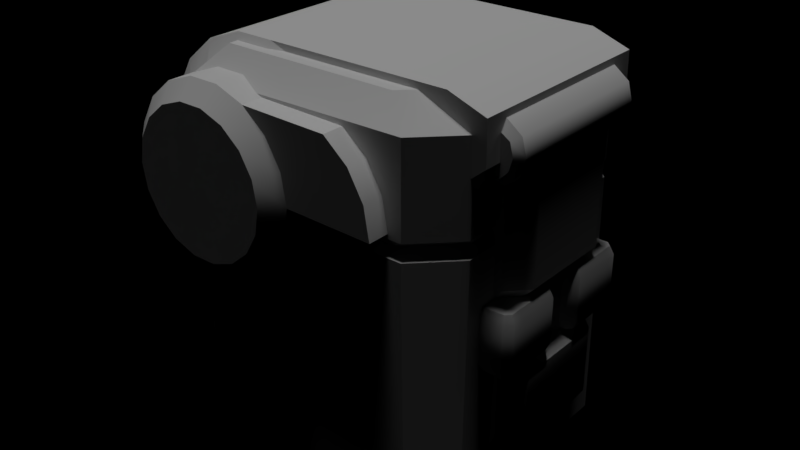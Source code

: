 # Source: crate02.blend  (saved by Blender 2.79.0; exported with 4.5.12 LTS)
import bpy
from mathutils import Matrix  # noqa: F401  (used for matrix-valued properties, if any)

bpy.ops.wm.read_factory_settings(use_empty=True)
scene = bpy.context.scene
scene.name = 'models/player/crate02.md3'

# ---- collections
col_collection_1 = bpy.data.collections.new('Collection 1'); scene.collection.children.link(col_collection_1)

# ---- materials (node trees are filled in below, after node groups)
mat_crate02 = bpy.data.materials.new('crate02')
mat_crate02.alpha_threshold = 0.0
mat_crate02.use_transparent_shadow = False
mat_crate02.roughness = 0.5

# ---- material node trees

# ---- lights
light_sun = bpy.data.lights.new('Sun', 'SUN')
light_sun.transmission_factor = 0.0
light_sun.angle = 0.1993
light_sun.energy = 1.0
light_sun.shadow_buffer_clip_start = 0.5
light_sun.shadow_soft_size = 0.1
light_sun.shadow_cascade_max_distance = 1000.0

# ---- meshes
me_crate02 = bpy.data.meshes.new('crate02')
me_crate02.from_pydata([(-47.98, -41.89, 72.31), (-46.58, -41.89, 80.3), (-42.53, -41.89, 87.33), (-36.31, -41.89, 92.53), (-28.69, -41.89, 95.31), (-20.58, -41.89, 95.31), (-12.95, -41.89, 92.53), (-6.75, -41.89, 87.33), (-2.688, -41.89, 80.3), (-1.281, -41.89, 72.31), (-2.688, -41.89, 64.33), (-6.75, -41.89, 57.3), (-12.95, -41.89, 52.09), (-20.58, -41.89, 49.31), (-28.69, -41.89, 49.31), (-36.31, -41.89, 52.09), (-42.53, -41.89, 57.3), (-46.58, -41.89, 64.33), (-42.36, -46.08, 78.77), (-43.5, -46.08, 72.31), (-42.36, -46.08, 65.86), (-39.09, -46.08, 60.19), (-34.06, -46.08, 55.97), (-27.91, -46.08, 53.73), (-21.36, -46.08, 53.73), (-15.2, -46.08, 55.97), (-10.19, -46.08, 60.19), (-6.906, -46.08, 65.86), (-5.766, -46.08, 72.31), (-6.906, -46.08, 78.77), (-10.19, -46.08, 84.44), (-15.2, -46.08, 88.64), (-21.36, -46.08, 90.89), (-27.91, -46.08, 90.89), (-34.06, -46.08, 88.64), (-39.09, -46.08, 84.44), (-47.98, -31.06, 72.31), (-46.58, -31.06, 80.3), (-42.53, -31.06, 87.33), (-36.31, -31.06, 92.53), (-28.69, -31.06, 95.31), (-20.58, -31.06, 95.31), (-12.95, -31.06, 92.53), (-1.281, -31.06, 72.31), (-2.688, -31.06, 64.33), (-6.75, -31.06, 57.3), (-12.95, -31.06, 52.09), (-20.58, -31.06, 49.31), (-28.69, -31.06, 49.31), (-34.34, -31.06, 51.38), (-42.53, -31.06, 57.3), (-46.58, -31.06, 64.33), (-54.06, -26.66, 72.31), (-52.28, -26.66, 82.38), (-47.17, -26.66, 91.22), (-39.34, -26.66, 97.8), (-29.75, -26.66, 101.3), (-19.53, -26.66, 101.3), (-9.922, -26.66, 97.8), (-33.5, -26.66, 46.83), (-47.17, -26.66, 53.39), (-52.28, -26.66, 62.25), (-33.28, -26.66, 10.08), (-46.95, -26.66, 16.64), (9.875, -41.89, 92.03), (16.09, -41.89, 86.81), (20.14, -41.89, 79.8), (21.55, -41.89, 71.8), (21.55, -35.47, 71.8), (20.14, -35.47, 79.8), (16.09, -35.47, 86.81), (9.875, -35.47, 92.03), (28.42, -26.66, 101.3), (38.03, -26.66, 97.83), (34.19, -26.66, 83.91), (38.23, -26.66, 87.31), (34.2, -26.66, 93.05), (21.11, -26.66, 99.23), (34.89, -27.31, 0.0), (-34.89, -36.31, 0.0), (34.89, -26.41, 66.19), (-34.89, -36.31, 66.19), (25.89, -36.31, 0.0), (24.98, -36.31, 66.19), (34.89, -26.41, 70.58), (-32.69, -34.09, 68.03), (34.89, -26.41, 93.55), (-34.89, -36.31, 92.89), (-28.8, -30.22, 99.66), (21.66, -34.09, 68.03), (-34.89, -36.31, 70.58), (24.98, -36.31, 70.58), (24.98, -36.31, 93.55), (17.77, -30.22, 99.66), (32.69, -23.08, 68.03), (-34.89, -26.19, 0.0), (-34.89, -26.19, 66.19), (-32.69, -26.19, 68.03), (-28.8, -26.19, 99.66), (-34.89, -26.19, 92.89), (-34.89, -26.19, 70.58), (-34.89, -26.19, 12.25), (34.89, -15.44, 0.0), (34.89, -15.44, 66.19), (28.8, -19.19, 99.66), (34.89, -19.09, 93.55), (32.69, -15.44, 68.03), (34.89, -15.44, 70.58), (34.89, -15.44, 13.64), (41.84, -12.69, 16.16), (34.3, -17.67, 11.88), (41.84, -12.69, 93.02), (32.56, -17.67, 81.12), (36.86, -17.67, 17.84), (34.3, -12.69, 3.703), (36.86, -17.67, 82.42), (36.86, -17.67, 34.12), (34.3, -17.67, 34.09), (41.84, -12.69, 34.12), (36.86, -17.67, 55.73), (32.56, -17.67, 55.72), (41.84, -12.69, 55.75), (34.28, -16.42, 37.09), (34.92, -16.05, 37.11), (38.95, -12.02, 37.12), (38.95, -12.02, 52.75), (34.94, -16.05, 52.75), (34.28, -16.42, 52.72), (40.67, -3.656, 50.78), (35.12, -3.656, 50.78), (42.5, -5.484, 39.03), (35.12, -3.656, 39.03), (42.5, -20.27, 50.78), (33.3, -22.09, 50.78), (42.5, -20.27, 39.03), (33.3, -22.09, 39.03), (42.5, -5.484, 50.78), (40.67, -3.656, 39.03), (40.67, -22.09, 50.78), (40.67, -22.09, 39.03), (40.27, -4.656, 52.88), (35.53, -4.656, 52.88), (34.3, -21.09, 52.88), (40.27, -21.09, 52.88), (41.5, -19.84, 52.88), (41.5, -5.891, 52.88), (35.53, -4.656, 36.94), (40.27, -4.656, 36.94), (41.5, -5.891, 36.94), (41.5, -19.84, 36.94), (40.27, -21.09, 36.94), (34.3, -21.09, 36.94), (37.77, -20.33, 96.34), (41.95, -20.33, 93.16), (43.06, -20.33, 89.0), (41.95, -20.33, 84.84), (38.91, -20.33, 81.8), (33.75, -20.33, 80.72), (33.75, -22.02, 82.67), (37.94, -22.02, 83.48), (40.27, -22.02, 85.83), (41.11, -22.02, 89.0), (40.27, -22.02, 92.19), (37.03, -22.02, 94.3), (-47.17, 0.0, 91.22), (-39.34, 0.0, 97.8), (-19.53, 0.0, 101.3), (28.42, 0.0, 101.3), (41.89, 0.0, 93.09), (-52.28, 0.0, 82.38), (-29.75, 0.0, 101.3), (38.03, 0.0, 97.83), (38.23, 0.0, 87.31), (33.89, 0.0, 83.78), (37.77, 0.0, 96.34), (43.06, 0.0, 89.0), (41.95, 0.0, 84.84), (33.75, 0.0, 80.72), (-54.06, 0.0, 72.31), (-54.06, 26.66, 72.31), (-52.28, 26.66, 82.38), (-47.17, 26.66, 91.22), (-39.34, 26.66, 97.8), (-29.75, 26.66, 101.3), (-19.53, 26.66, 101.3), (28.42, 26.66, 101.3), (38.03, 26.66, 97.83), (38.23, 26.66, 87.31), (-36.2, 0.0, 10.08), (-33.28, 26.66, 10.08), (-46.95, 26.66, 16.64), (-46.95, 0.0, 16.64), (-47.17, 0.0, 53.39), (-47.17, 26.66, 53.39), (-52.28, 26.66, 62.25), (-52.28, 0.0, 62.25), (-27.91, 46.08, 53.73), (-43.5, 46.08, 72.31), (-39.09, 46.08, 60.19), (-34.06, 46.08, 55.97), (-15.2, 46.08, 55.97), (-6.906, 46.08, 65.86), (-21.36, 46.08, 53.73), (-6.906, 46.08, 78.77), (-15.2, 46.08, 88.64), (-5.766, 46.08, 72.31), (-27.91, 46.08, 90.89), (-39.09, 46.08, 84.44), (-21.36, 46.08, 90.89), (-42.36, 46.08, 78.77), (-46.58, 41.89, 80.3), (-47.98, 41.89, 72.31), (-42.36, 46.08, 65.86), (-46.58, 41.89, 64.33), (-42.53, 41.89, 57.3), (-36.31, 41.89, 52.09), (-28.69, 41.89, 49.31), (-20.58, 41.89, 49.31), (-12.95, 41.89, 52.09), (-10.19, 46.08, 60.19), (-6.75, 41.89, 57.3), (-2.688, 41.89, 64.33), (-1.281, 41.89, 72.31), (-2.688, 41.89, 80.3), (-10.19, 46.08, 84.44), (-6.75, 41.89, 87.33), (-12.95, 41.89, 92.53), (-20.58, 41.89, 95.31), (-28.69, 41.89, 95.31), (-34.06, 46.08, 88.64), (-36.31, 41.89, 92.53), (-42.53, 41.89, 87.33), (-46.58, 31.06, 80.3), (-47.98, 31.06, 72.31), (-42.53, 31.06, 87.33), (-36.31, 31.06, 92.53), (-28.69, 31.06, 95.31), (-20.58, 31.06, 95.31), (-12.95, 31.06, 92.53), (16.09, 35.47, 86.81), (9.875, 35.47, 92.03), (9.875, 41.89, 92.03), (16.09, 41.89, 86.81), (20.14, 35.47, 79.8), (20.14, 41.89, 79.8), (21.55, 35.47, 71.8), (21.55, 41.89, 71.8), (-2.688, 31.06, 64.33), (-1.281, 31.06, 72.31), (-6.75, 31.06, 57.3), (-12.95, 31.06, 52.09), (-20.58, 31.06, 49.31), (-28.69, 31.06, 49.31), (-34.34, 31.06, 51.38), (-42.53, 31.06, 57.3), (-46.58, 31.06, 64.33), (-9.922, 26.66, 97.8), (-33.5, 26.66, 46.83), (34.19, 26.66, 83.91), (34.2, 26.66, 93.05), (21.11, 26.66, 99.23), (24.98, 36.31, 66.19), (-34.89, 36.31, 66.19), (-34.89, 36.31, 0.0), (25.89, 36.31, 0.0), (34.89, 26.41, 66.19), (34.89, 27.31, 0.0), (34.89, 15.44, 13.64), (34.89, 15.44, 66.19), (21.66, 34.09, 68.03), (-32.69, 34.09, 68.03), (32.69, 15.44, 68.03), (32.69, 23.08, 68.03), (17.77, 30.22, 99.66), (28.8, 19.19, 99.66), (-28.8, 26.19, 99.66), (-28.8, 30.22, 99.66), (24.98, 36.31, 93.55), (-34.89, 36.31, 92.89), (-34.89, 36.31, 70.58), (24.98, 36.31, 70.58), (34.89, 26.41, 93.55), (34.89, 26.41, 70.58), (34.89, 15.44, 70.58), (34.89, 19.09, 93.55), (-34.89, 26.19, 70.58), (-32.69, 26.19, 68.03), (-34.89, 26.19, 66.19), (-34.89, 26.19, 12.25), (-34.89, 26.19, 92.89), (34.89, 0.0, 13.72), (34.89, 15.44, 0.0), (34.89, 0.0, 0.0), (34.3, 17.67, 34.09), (34.3, 17.67, 11.88), (36.86, 17.67, 17.84), (36.86, 17.67, 34.12), (41.84, 0.0, 16.16), (41.84, 12.69, 16.16), (34.3, 12.69, 3.703), (34.3, 0.0, 3.703), (41.84, 12.69, 93.02), (41.84, 12.69, 55.75), (41.84, 0.0, 55.75), (41.84, 12.69, 34.12), (32.56, 17.67, 55.72), (36.86, 17.67, 55.73), (36.86, 17.67, 82.42), (32.56, 17.67, 81.12), (41.84, 0.0, 34.12), (34.28, 16.42, 52.72), (34.28, 16.42, 37.09), (34.92, 16.05, 37.11), (34.94, 16.05, 52.75), (38.95, 0.0, 52.75), (38.95, 12.02, 52.75), (38.95, 12.02, 37.12), (38.95, 0.0, 37.12), (35.12, 3.656, 39.03), (35.12, 3.656, 50.78), (40.67, 3.656, 50.78), (40.67, 3.656, 39.03), (33.3, 22.09, 39.03), (40.67, 22.09, 39.03), (40.67, 22.09, 50.78), (33.3, 22.09, 50.78), (34.3, 21.09, 52.88), (41.5, 19.84, 52.88), (40.27, 4.656, 52.88), (35.53, 4.656, 52.88), (41.5, 5.891, 36.94), (40.27, 21.09, 36.94), (35.53, 4.656, 36.94), (40.27, 4.656, 36.94), (42.5, 20.27, 50.78), (42.5, 20.27, 39.03), (42.5, 5.484, 39.03), (42.5, 5.484, 50.78), (40.27, 21.09, 52.88), (41.5, 5.891, 52.88), (41.5, 19.84, 36.94), (34.3, 21.09, 36.94), (37.77, 20.33, 96.34), (41.95, 20.33, 93.16), (43.06, 20.33, 89.0), (41.95, 20.33, 84.84), (38.91, 20.33, 81.8), (38.91, 0.0, 81.8), (33.75, 20.33, 80.72), (37.94, 22.02, 83.48), (33.75, 22.02, 82.67), (40.27, 22.02, 85.83), (41.11, 22.02, 89.0), (40.27, 22.02, 92.19), (37.03, 22.02, 94.3), (-34.89, 26.19, 0.0), (-34.89, 0.0, 0.0), (-34.89, 0.0, 11.81), (38.03, 0.0, 97.83), (38.03, -26.66, 97.83), (-43.5, -46.08, 72.31), (-42.36, -46.08, 78.77), (-39.09, -46.08, 60.19), (-34.06, -46.08, 55.97), (-27.91, -46.08, 53.73), (-21.36, -46.08, 53.73), (-15.2, -46.08, 55.97), (-6.906, -46.08, 65.86), (-5.766, -46.08, 72.31), (-6.906, -46.08, 78.77), (-15.2, -46.08, 88.64), (-21.36, -46.08, 90.89), (-27.91, -46.08, 90.89), (-39.09, -46.08, 84.44), (-47.98, -41.89, 72.31), (-46.58, -41.89, 80.3), (-42.53, -41.89, 87.33), (-36.31, -41.89, 92.53), (-28.69, -41.89, 95.31), (-20.58, -41.89, 95.31), (-12.95, -41.89, 92.53), (-1.281, -41.89, 72.31), (-2.688, -41.89, 64.33), (-6.75, -41.89, 57.3), (-12.95, -41.89, 52.09), (-20.58, -41.89, 49.31), (-28.69, -41.89, 49.31), (-36.31, -41.89, 52.09), (-42.53, -41.89, 57.3), (-46.58, -41.89, 64.33), (-47.98, -31.06, 72.31), (-46.58, -31.06, 80.3), (-52.28, -26.66, 82.38), (-54.06, -26.66, 72.31), (-46.58, -31.06, 80.3), (-42.53, -31.06, 87.33), (-47.17, -26.66, 91.22), (-42.53, -31.06, 87.33), (-36.31, -31.06, 92.53), (-39.34, -26.66, 97.8), (-36.31, -31.06, 92.53), (-28.69, -31.06, 95.31), (-29.75, -26.66, 101.3), (-28.69, -31.06, 95.31), (-20.58, -31.06, 95.31), (-19.53, -26.66, 101.3), (-20.58, -31.06, 95.31), (-12.95, -31.06, 92.53), (-19.53, -26.66, 101.3), (-34.34, -31.06, 51.38), (-42.53, -31.06, 57.3), (-47.17, -26.66, 53.39), (-46.58, -31.06, 64.33), (-52.28, -26.66, 62.25), (-46.58, -31.06, 64.33), (-47.98, -31.06, 72.31), (-33.5, -26.66, 46.83), (-47.17, -26.66, 53.39), (-46.95, -26.66, 16.64), (-33.28, -26.66, 10.08), (-47.17, 0.0, 53.39), (-46.95, 0.0, 16.64), (-46.95, -26.66, 16.64), (-47.17, -26.66, 53.39), (-12.95, -41.89, 92.53), (-6.75, -41.89, 87.33), (16.09, -41.89, 86.81), (9.875, -41.89, 92.03), (-2.688, -41.89, 80.3), (20.14, -41.89, 79.8), (-1.281, -41.89, 72.31), (21.55, -41.89, 71.8), (-1.281, -41.89, 72.31), (-1.281, -31.06, 72.31), (21.55, -35.47, 71.8), (21.55, -41.89, 71.8), (-12.95, -31.06, 92.53), (-12.95, -41.89, 92.53), (9.875, -41.89, 92.03), (9.875, -35.47, 92.03), (38.23, 0.0, 87.31), (38.23, -26.66, 87.31), (38.03, -26.66, 97.83), (38.23, -26.66, 87.31), (28.42, -26.66, 101.3), (-19.53, -26.66, 101.3), (-34.89, -36.31, 66.19), (24.98, -36.31, 66.19), (34.89, -26.41, 66.19), (34.89, -15.44, 66.19), (25.89, -36.31, 0.0), (34.89, -27.31, 0.0), (34.89, -26.41, 66.19), (24.98, -36.31, 66.19), (-28.8, -30.22, 99.66), (-34.89, -36.31, 92.89), (24.98, -36.31, 93.55), (17.77, -30.22, 99.66), (21.66, -34.09, 68.03), (24.98, -36.31, 70.58), (-34.89, -36.31, 70.58), (-32.69, -34.09, 68.03), (-32.69, -34.09, 68.03), (-34.89, -36.31, 70.58), (24.98, -36.31, 70.58), (34.89, -26.41, 70.58), (34.89, -26.41, 93.55), (24.98, -36.31, 93.55), (28.8, -19.19, 99.66), (34.89, -26.41, 93.55), (21.66, -34.09, 68.03), (32.69, -23.08, 68.03), (34.89, -26.41, 70.58), (24.98, -36.31, 70.58), (-34.89, -36.31, 0.0), (-34.89, -36.31, 66.19), (-34.89, -26.19, 66.19), (-34.89, -36.31, 66.19), (-32.69, -34.09, 68.03), (-32.69, -26.19, 68.03), (-34.89, -36.31, 92.89), (-28.8, -30.22, 99.66), (-28.8, -26.19, 99.66), (34.89, -15.44, 70.58), (34.89, -26.41, 70.58), (32.69, -23.08, 68.03), (32.69, -15.44, 68.03), (36.86, -17.67, 17.84), (41.84, -12.69, 16.16), (36.86, -17.67, 34.12), (34.3, -17.67, 11.88), (34.3, -12.69, 3.703), (41.84, -12.69, 34.12), (41.84, -12.69, 55.75), (41.84, -12.69, 93.02), (36.86, -17.67, 82.42), (36.86, -17.67, 55.73), (38.95, -12.02, 37.12), (38.95, -12.02, 52.75), (34.3, -17.67, 34.09), (34.92, -16.05, 37.11), (34.28, -16.42, 37.09), (36.86, -17.67, 34.12), (41.84, -12.69, 34.12), (38.95, -12.02, 37.12), (34.92, -16.05, 37.11), (41.84, 0.0, 34.12), (38.95, 0.0, 37.12), (38.95, -12.02, 37.12), (41.84, -12.69, 34.12), (41.84, -12.69, 55.75), (36.86, -17.67, 55.73), (34.94, -16.05, 52.75), (38.95, -12.02, 52.75), (32.56, -17.67, 55.72), (34.28, -16.42, 52.72), (34.94, -16.05, 52.75), (40.67, -3.656, 50.78), (42.5, -5.484, 50.78), (42.5, -5.484, 39.03), (40.67, -3.656, 39.03), (40.67, -22.09, 39.03), (42.5, -20.27, 39.03), (42.5, -20.27, 50.78), (40.67, -22.09, 50.78), (35.53, -4.656, 52.88), (40.27, -4.656, 52.88), (34.3, -21.09, 52.88), (41.5, -19.84, 52.88), (40.27, -21.09, 52.88), (41.5, -19.84, 52.88), (40.27, -4.656, 52.88), (41.5, -5.891, 52.88), (40.27, -4.656, 36.94), (35.53, -4.656, 36.94), (41.5, -5.891, 36.94), (40.27, -4.656, 36.94), (41.5, -5.891, 36.94), (40.27, -21.09, 36.94), (41.5, -19.84, 36.94), (40.27, -21.09, 36.94), (41.89, 0.0, 93.09), (38.91, 0.0, 81.8), (38.91, -20.33, 81.8), (33.75, -20.33, 80.72), (38.91, -20.33, 81.8), (41.95, -20.33, 84.84), (43.06, -20.33, 89.0), (41.95, -20.33, 93.16), (37.77, -20.33, 96.34), (37.94, -22.02, 83.48), (40.27, -22.02, 92.19), (37.03, -22.02, 94.3), (33.75, -22.02, 82.67), (40.27, -22.02, 85.83), (41.11, -22.02, 89.0), (-19.53, -26.66, 101.3), (-19.53, 0.0, 101.3), (34.89, -15.44, 0.0), (34.89, -27.31, 0.0), (25.89, -36.31, 0.0), (34.89, 0.0, 0.0), (-34.89, -26.19, 0.0), (-34.89, 0.0, 0.0), (41.84, 0.0, 55.75), (41.84, -12.69, 55.75), (38.95, -12.02, 52.75), (38.95, 0.0, 52.75), (-10.19, -46.08, 60.19), (-10.19, -46.08, 84.44), (-34.06, -46.08, 88.64), (-42.36, -46.08, 65.86), (-9.922, -26.66, 97.8), (34.19, -26.66, 83.91), (34.89, -19.09, 93.55), (40.27, -21.09, 52.88), (41.5, -5.891, 52.88), (41.5, -19.84, 36.94), (34.3, -21.09, 36.94), (-34.89, -36.31, 0.0), (38.03, 26.66, 97.83), (-42.36, 46.08, 78.77), (-43.5, 46.08, 72.31), (-39.09, 46.08, 60.19), (-34.06, 46.08, 55.97), (-27.91, 46.08, 53.73), (-21.36, 46.08, 53.73), (-15.2, 46.08, 55.97), (-6.906, 46.08, 65.86), (-5.766, 46.08, 72.31), (-6.906, 46.08, 78.77), (-15.2, 46.08, 88.64), (-21.36, 46.08, 90.89), (-27.91, 46.08, 90.89), (-39.09, 46.08, 84.44), (-47.98, 41.89, 72.31), (-46.58, 41.89, 80.3), (-42.53, 41.89, 87.33), (-36.31, 41.89, 92.53), (-28.69, 41.89, 95.31), (-20.58, 41.89, 95.31), (-12.95, 41.89, 92.53), (-1.281, 41.89, 72.31), (-2.688, 41.89, 64.33), (-6.75, 41.89, 57.3), (-12.95, 41.89, 52.09), (-20.58, 41.89, 49.31), (-28.69, 41.89, 49.31), (-36.31, 41.89, 52.09), (-42.53, 41.89, 57.3), (-46.58, 41.89, 64.33), (-47.98, 31.06, 72.31), (-54.06, 26.66, 72.31), (-52.28, 26.66, 82.38), (-46.58, 31.06, 80.3), (-46.58, 31.06, 80.3), (-47.17, 26.66, 91.22), (-42.53, 31.06, 87.33), (-42.53, 31.06, 87.33), (-39.34, 26.66, 97.8), (-36.31, 31.06, 92.53), (-36.31, 31.06, 92.53), (-29.75, 26.66, 101.3), (-28.69, 31.06, 95.31), (-28.69, 31.06, 95.31), (-19.53, 26.66, 101.3), (-20.58, 31.06, 95.31), (-20.58, 31.06, 95.31), (-19.53, 26.66, 101.3), (-12.95, 31.06, 92.53), (-34.34, 31.06, 51.38), (-47.17, 26.66, 53.39), (-42.53, 31.06, 57.3), (-52.28, 26.66, 62.25), (-46.58, 31.06, 64.33), (-46.58, 31.06, 64.33), (-47.98, 31.06, 72.31), (-33.5, 26.66, 46.83), (-33.28, 26.66, 10.08), (-46.95, 26.66, 16.64), (-47.17, 26.66, 53.39), (-47.17, 26.66, 53.39), (-46.95, 26.66, 16.64), (-12.95, 41.89, 92.53), (9.875, 41.89, 92.03), (16.09, 41.89, 86.81), (-6.75, 41.89, 87.33), (20.14, 41.89, 79.8), (-2.688, 41.89, 80.3), (21.55, 41.89, 71.8), (-1.281, 41.89, 72.31), (-1.281, 41.89, 72.31), (21.55, 41.89, 71.8), (21.55, 35.47, 71.8), (-1.281, 31.06, 72.31), (-12.95, 31.06, 92.53), (9.875, 35.47, 92.03), (9.875, 41.89, 92.03), (-12.95, 41.89, 92.53), (38.23, 26.66, 87.31), (38.03, 26.66, 97.83), (38.23, 26.66, 87.31), (-19.53, 26.66, 101.3), (28.42, 26.66, 101.3), (24.98, 36.31, 66.19), (-34.89, 36.31, 66.19), (34.89, 15.44, 66.19), (34.89, 26.41, 66.19), (25.89, 36.31, 0.0), (24.98, 36.31, 66.19), (34.89, 26.41, 66.19), (34.89, 27.31, 0.0), (-28.8, 30.22, 99.66), (17.77, 30.22, 99.66), (24.98, 36.31, 93.55), (-34.89, 36.31, 92.89), (21.66, 34.09, 68.03), (-32.69, 34.09, 68.03), (-34.89, 36.31, 70.58), (24.98, 36.31, 70.58), (-32.69, 34.09, 68.03), (-34.89, 36.31, 70.58), (24.98, 36.31, 70.58), (24.98, 36.31, 93.55), (34.89, 26.41, 93.55), (34.89, 26.41, 70.58), (28.8, 19.19, 99.66), (34.89, 26.41, 93.55), (21.66, 34.09, 68.03), (24.98, 36.31, 70.58), (34.89, 26.41, 70.58), (32.69, 23.08, 68.03), (-34.89, 36.31, 0.0), (-34.89, 36.31, 66.19), (-34.89, 26.19, 66.19), (-32.69, 26.19, 68.03), (-32.69, 34.09, 68.03), (-34.89, 36.31, 66.19), (-28.8, 26.19, 99.66), (-28.8, 30.22, 99.66), (-34.89, 36.31, 92.89), (34.89, 15.44, 70.58), (32.69, 15.44, 68.03), (32.69, 23.08, 68.03), (34.89, 26.41, 70.58), (36.86, 17.67, 17.84), (36.86, 17.67, 34.12), (41.84, 12.69, 16.16), (34.3, 17.67, 11.88), (34.3, 12.69, 3.703), (41.84, 12.69, 34.12), (41.84, 12.69, 55.75), (36.86, 17.67, 55.73), (36.86, 17.67, 82.42), (41.84, 12.69, 93.02), (38.95, 12.02, 37.12), (38.95, 12.02, 52.75), (34.3, 17.67, 34.09), (34.28, 16.42, 37.09), (34.92, 16.05, 37.11), (36.86, 17.67, 34.12), (34.92, 16.05, 37.11), (38.95, 12.02, 37.12), (41.84, 12.69, 34.12), (41.84, 12.69, 34.12), (38.95, 12.02, 37.12), (41.84, 12.69, 55.75), (38.95, 12.02, 52.75), (34.94, 16.05, 52.75), (36.86, 17.67, 55.73), (34.94, 16.05, 52.75), (34.28, 16.42, 52.72), (32.56, 17.67, 55.72), (40.67, 3.656, 50.78), (40.67, 3.656, 39.03), (42.5, 5.484, 39.03), (42.5, 5.484, 50.78), (40.67, 22.09, 39.03), (40.67, 22.09, 50.78), (42.5, 20.27, 50.78), (42.5, 20.27, 39.03), (40.27, 4.656, 52.88), (35.53, 4.656, 52.88), (34.3, 21.09, 52.88), (40.27, 21.09, 52.88), (41.5, 19.84, 52.88), (41.5, 19.84, 52.88), (41.5, 5.891, 52.88), (40.27, 4.656, 52.88), (35.53, 4.656, 36.94), (40.27, 4.656, 36.94), (40.27, 4.656, 36.94), (41.5, 5.891, 36.94), (41.5, 5.891, 36.94), (41.5, 19.84, 36.94), (40.27, 21.09, 36.94), (40.27, 21.09, 36.94), (38.91, 20.33, 81.8), (33.75, 20.33, 80.72), (38.91, 20.33, 81.8), (41.95, 20.33, 84.84), (43.06, 20.33, 89.0), (41.95, 20.33, 93.16), (37.77, 20.33, 96.34), (37.94, 22.02, 83.48), (33.75, 22.02, 82.67), (37.03, 22.02, 94.3), (40.27, 22.02, 92.19), (40.27, 22.02, 85.83), (41.11, 22.02, 89.0), (-19.53, 26.66, 101.3), (34.89, 15.44, 0.0), (25.89, 36.31, 0.0), (34.89, 27.31, 0.0), (-34.89, 26.19, 0.0), (38.95, 12.02, 52.75), (41.84, 12.69, 55.75), (-10.19, 46.08, 60.19), (-10.19, 46.08, 84.44), (-34.06, 46.08, 88.64), (-42.36, 46.08, 65.86), (-9.922, 26.66, 97.8), (34.19, 26.66, 83.91), (34.89, 19.09, 93.55), (40.27, 21.09, 52.88), (41.5, 5.891, 52.88), (41.5, 19.84, 36.94), (34.3, 21.09, 36.94), (-34.89, 36.31, 0.0)], [], [(53, 169, 178), (178, 52, 53), (54, 164, 169), (169, 53, 54), (55, 165, 164), (164, 54, 55), (56, 170, 165), (165, 55, 56), (57, 166, 170), (170, 56, 57), (73, 171, 167), (167, 72, 73), (75, 172, 358), (358, 359, 75), (63, 191, 188), (188, 62, 63), (61, 195, 192), (192, 60, 61), (52, 178, 195), (195, 61, 52), (21, 22, 23), (23, 19, 21), (23, 24, 25), (25, 27, 23), (27, 28, 29), (29, 31, 27), (31, 32, 33), (33, 35, 31), (27, 31, 35), (35, 23, 27), (35, 18, 19), (19, 23, 35), (1, 0, 360), (360, 361, 1), (0, 17, 20), (20, 360, 0), (17, 16, 362), (362, 20, 17), (16, 15, 363), (363, 362, 16), (15, 14, 364), (364, 363, 15), (14, 13, 365), (365, 364, 14), (13, 12, 366), (366, 365, 13), (12, 11, 26), (26, 366, 12), (11, 10, 367), (367, 26, 11), (10, 9, 368), (368, 367, 10), (9, 8, 369), (369, 368, 9), (8, 7, 30), (30, 369, 8), (7, 6, 370), (370, 30, 7), (6, 5, 371), (371, 370, 6), (5, 4, 372), (372, 371, 5), (4, 3, 34), (34, 372, 4), (3, 2, 373), (373, 34, 3), (2, 1, 361), (361, 373, 2), (374, 375, 37), (37, 36, 374), (375, 376, 38), (38, 37, 375), (376, 377, 39), (39, 38, 376), (377, 378, 40), (40, 39, 377), (378, 379, 41), (41, 40, 378), (379, 380, 42), (42, 41, 379), (64, 65, 70), (70, 71, 64), (65, 66, 69), (69, 70, 65), (66, 67, 68), (68, 69, 66), (381, 382, 44), (44, 43, 381), (382, 383, 45), (45, 44, 382), (383, 384, 46), (46, 45, 383), (384, 385, 47), (47, 46, 384), (385, 386, 48), (48, 47, 385), (386, 387, 49), (49, 48, 386), (387, 388, 50), (50, 49, 387), (388, 389, 51), (51, 50, 388), (389, 374, 36), (36, 51, 389), (390, 391, 392), (392, 393, 390), (394, 395, 396), (396, 392, 394), (397, 398, 399), (399, 396, 397), (400, 401, 402), (402, 399, 400), (403, 404, 405), (405, 402, 403), (406, 407, 58), (58, 408, 406), (409, 410, 411), (411, 59, 409), (410, 412, 413), (413, 411, 410), (414, 415, 393), (393, 413, 414), (416, 417, 418), (418, 419, 416), (420, 421, 422), (422, 423, 420), (424, 425, 426), (426, 427, 424), (425, 428, 429), (429, 426, 425), (428, 430, 431), (431, 429, 428), (432, 433, 434), (434, 435, 432), (436, 437, 438), (438, 439, 436), (74, 173, 440), (440, 441, 74), (442, 77, 76), (76, 443, 442), (77, 442, 444), (444, 445, 77), (79, 82, 83), (83, 81, 79), (108, 103, 80), (80, 78, 108), (85, 446, 447), (447, 89, 85), (94, 448, 449), (449, 106, 94), (450, 451, 452), (452, 453, 450), (94, 89, 447), (447, 448, 94), (98, 88, 93), (93, 104, 98), (90, 91, 92), (92, 87, 90), (107, 105, 86), (86, 84, 107), (454, 455, 456), (456, 457, 454), (458, 459, 460), (460, 461, 458), (462, 463, 100), (100, 97, 462), (464, 465, 466), (466, 467, 464), (468, 457, 456), (456, 469, 468), (470, 471, 472), (472, 473, 470), (474, 475, 96), (96, 101, 474), (476, 477, 478), (478, 479, 476), (99, 480, 481), (481, 482, 99), (483, 484, 485), (485, 486, 483), (102, 292, 290), (290, 108, 102), (113, 116, 117), (117, 110, 113), (114, 300, 297), (297, 109, 114), (121, 303, 168), (168, 111, 121), (487, 488, 118), (118, 489, 487), (490, 491, 488), (488, 487, 490), (115, 112, 120), (120, 119, 115), (109, 297, 309), (309, 492, 109), (493, 494, 495), (495, 496, 493), (123, 126, 127), (127, 122, 123), (124, 317, 314), (314, 125, 124), (497, 498, 126), (126, 123, 497), (499, 116, 500), (500, 501, 499), (502, 503, 504), (504, 505, 502), (506, 507, 508), (508, 509, 506), (510, 511, 512), (512, 513, 510), (119, 514, 515), (515, 516, 119), (128, 137, 131), (131, 129, 128), (138, 133, 135), (135, 139, 138), (140, 141, 142), (142, 144, 140), (146, 147, 148), (148, 150, 146), (130, 136, 132), (132, 134, 130), (517, 518, 519), (519, 520, 517), (521, 522, 523), (523, 524, 521), (128, 129, 525), (525, 526, 128), (133, 138, 143), (143, 527, 133), (524, 523, 528), (528, 529, 524), (132, 136, 145), (145, 530, 132), (518, 517, 531), (531, 532, 518), (131, 137, 533), (533, 534, 131), (520, 519, 535), (535, 536, 520), (130, 134, 149), (149, 537, 130), (522, 521, 538), (538, 539, 522), (139, 135, 151), (151, 540, 139), (153, 541, 174), (174, 152, 153), (154, 175, 541), (541, 153, 154), (155, 176, 175), (175, 154, 155), (156, 347, 176), (176, 155, 156), (157, 177, 542), (542, 543, 157), (544, 545, 159), (159, 158, 544), (545, 546, 160), (160, 159, 545), (546, 547, 161), (161, 160, 546), (547, 548, 162), (162, 161, 547), (548, 549, 163), (163, 162, 548), (550, 551, 552), (552, 553, 550), (554, 555, 551), (551, 550, 554), (556, 72, 167), (167, 557, 556), (558, 559, 560), (560, 95, 558), (561, 558, 95), (95, 356, 561), (562, 101, 357), (357, 563, 562), (564, 565, 566), (566, 567, 564), (25, 568, 27), (29, 569, 31), (33, 570, 35), (571, 21, 19), (445, 572, 77), (573, 443, 76), (469, 574, 468), (101, 562, 474), (78, 102, 108), (142, 575, 144), (576, 140, 144), (148, 577, 150), (146, 150, 578), (560, 579, 95), (180, 179, 178), (178, 169, 180), (181, 180, 169), (169, 164, 181), (182, 181, 164), (164, 165, 182), (183, 182, 165), (165, 170, 183), (184, 183, 170), (170, 166, 184), (186, 185, 167), (167, 171, 186), (187, 580, 358), (358, 172, 187), (190, 189, 188), (188, 191, 190), (194, 193, 192), (192, 195, 194), (179, 194, 195), (195, 178, 179), (198, 197, 196), (196, 199, 198), (196, 201, 200), (200, 202, 196), (201, 204, 203), (203, 205, 201), (204, 207, 206), (206, 208, 204), (201, 196, 207), (207, 204, 201), (207, 196, 197), (197, 209, 207), (210, 581, 582), (582, 211, 210), (211, 582, 212), (212, 213, 211), (213, 212, 583), (583, 214, 213), (214, 583, 584), (584, 215, 214), (215, 584, 585), (585, 216, 215), (216, 585, 586), (586, 217, 216), (217, 586, 587), (587, 218, 217), (218, 587, 219), (219, 220, 218), (220, 219, 588), (588, 221, 220), (221, 588, 589), (589, 222, 221), (222, 589, 590), (590, 223, 222), (223, 590, 224), (224, 225, 223), (225, 224, 591), (591, 226, 225), (226, 591, 592), (592, 227, 226), (227, 592, 593), (593, 228, 227), (228, 593, 229), (229, 230, 228), (230, 229, 594), (594, 231, 230), (231, 594, 581), (581, 210, 231), (595, 233, 232), (232, 596, 595), (596, 232, 234), (234, 597, 596), (597, 234, 235), (235, 598, 597), (598, 235, 236), (236, 599, 598), (599, 236, 237), (237, 600, 599), (600, 237, 238), (238, 601, 600), (241, 240, 239), (239, 242, 241), (242, 239, 243), (243, 244, 242), (244, 243, 245), (245, 246, 244), (602, 248, 247), (247, 603, 602), (603, 247, 249), (249, 604, 603), (604, 249, 250), (250, 605, 604), (605, 250, 251), (251, 606, 605), (606, 251, 252), (252, 607, 606), (607, 252, 253), (253, 608, 607), (608, 253, 254), (254, 609, 608), (609, 254, 255), (255, 610, 609), (610, 255, 233), (233, 595, 610), (611, 612, 613), (613, 614, 611), (615, 613, 616), (616, 617, 615), (618, 616, 619), (619, 620, 618), (621, 619, 622), (622, 623, 621), (624, 622, 625), (625, 626, 624), (627, 628, 256), (256, 629, 627), (630, 257, 631), (631, 632, 630), (632, 631, 633), (633, 634, 632), (635, 633, 612), (612, 636, 635), (637, 638, 639), (639, 640, 637), (420, 641, 642), (642, 421, 420), (643, 644, 645), (645, 646, 643), (646, 645, 647), (647, 648, 646), (648, 647, 649), (649, 650, 648), (651, 652, 653), (653, 654, 651), (655, 656, 657), (657, 658, 655), (258, 659, 440), (440, 173, 258), (660, 661, 259), (259, 260, 660), (260, 662, 663), (663, 660, 260), (263, 262, 261), (261, 264, 263), (267, 266, 265), (265, 268, 267), (270, 269, 664), (664, 665, 270), (272, 271, 666), (666, 667, 272), (668, 669, 670), (670, 671, 668), (272, 667, 664), (664, 269, 272), (275, 274, 273), (273, 276, 275), (279, 278, 277), (277, 280, 279), (283, 282, 281), (281, 284, 283), (672, 673, 674), (674, 675, 672), (676, 677, 678), (678, 679, 676), (680, 286, 285), (285, 681, 680), (682, 683, 684), (684, 685, 682), (686, 687, 674), (674, 673, 686), (688, 689, 690), (690, 691, 688), (692, 288, 287), (287, 693, 692), (694, 695, 696), (696, 697, 694), (289, 698, 699), (699, 700, 289), (701, 702, 703), (703, 704, 701), (291, 267, 290), (290, 292, 291), (295, 294, 293), (293, 296, 295), (299, 298, 297), (297, 300, 299), (302, 301, 168), (168, 303, 302), (705, 706, 304), (304, 707, 705), (708, 705, 707), (707, 709, 708), (307, 306, 305), (305, 308, 307), (298, 710, 309), (309, 297, 298), (711, 712, 713), (713, 714, 711), (312, 311, 310), (310, 313, 312), (316, 315, 314), (314, 317, 316), (715, 312, 313), (313, 716, 715), (717, 718, 719), (719, 296, 717), (720, 721, 722), (722, 723, 720), (506, 724, 725), (725, 507, 506), (726, 727, 728), (728, 729, 726), (306, 730, 731), (731, 732, 306), (320, 319, 318), (318, 321, 320), (324, 323, 322), (322, 325, 324), (328, 327, 326), (326, 329, 328), (332, 331, 330), (330, 333, 332), (336, 335, 334), (334, 337, 336), (733, 734, 735), (735, 736, 733), (737, 738, 739), (739, 740, 737), (320, 741, 742), (742, 319, 320), (325, 743, 338), (338, 324, 325), (738, 744, 745), (745, 739, 738), (334, 746, 339), (339, 337, 334), (736, 747, 748), (748, 733, 736), (318, 749, 750), (750, 321, 318), (734, 751, 752), (752, 735, 734), (336, 753, 340), (340, 335, 336), (740, 754, 755), (755, 737, 740), (323, 756, 341), (341, 322, 323), (343, 342, 174), (174, 541, 343), (344, 343, 541), (541, 175, 344), (345, 344, 175), (175, 176, 345), (346, 345, 176), (176, 347, 346), (348, 757, 542), (542, 177, 348), (758, 350, 349), (349, 759, 758), (759, 349, 351), (351, 760, 759), (760, 351, 352), (352, 761, 760), (761, 352, 353), (353, 762, 761), (762, 353, 354), (354, 763, 762), (764, 765, 766), (766, 767, 764), (768, 764, 767), (767, 769, 768), (770, 557, 167), (167, 185, 770), (771, 355, 772), (772, 773, 771), (561, 356, 355), (355, 771, 561), (774, 563, 357), (357, 288, 774), (564, 567, 775), (775, 776, 564), (200, 201, 777), (203, 204, 778), (206, 207, 779), (780, 197, 198), (662, 260, 781), (782, 259, 661), (687, 686, 783), (288, 692, 774), (266, 267, 291), (326, 327, 784), (785, 327, 328), (330, 331, 786), (332, 787, 331), (772, 355, 788)])
me_crate02.polygons.foreach_set('use_smooth', [True] * 592)
_uv = me_crate02.uv_layers.new(name='UVMap')
_uv.uv.foreach_set('vector', [0.5268, 0.5957, 0.6446, 0.5957, 0.6446, 0.6408, 0.6446, 0.6408, 0.5268, 0.6408, 0.5268, 0.5957, 0.5268, 0.5505, 0.6446, 0.5505, 0.6446, 0.5957, 0.6446, 0.5957, 0.5268, 0.5957, 0.5268, 0.5505, 0.5268, 0.5053, 0.6446, 0.5053, 0.6446, 0.5505, 0.6446, 0.5505, 0.5268, 0.5505, 0.5268, 0.5053, 0.5268, 0.4602, 0.6446, 0.4602, 0.6446, 0.5053, 0.6446, 0.5053, 0.5268, 0.5053, 0.5268, 0.4602, 0.5268, 0.415, 0.6446, 0.415, 0.6446, 0.4602, 0.6446, 0.4602, 0.5268, 0.4602, 0.5268, 0.415, 0.1178, 0.8956, 0.002257, 0.8956, 0.002284, 0.8504, 0.002284, 0.8504, 0.1179, 0.8505, 0.1178, 0.8956, 0.1178, 0.9421, 0.002229, 0.942, 0.002257, 0.8956, 0.002257, 0.8956, 0.1178, 0.8956, 0.1178, 0.9421, 0.2805, 0.7941, 0.3983, 0.7941, 0.3983, 0.8498, 0.3983, 0.8498, 0.2803, 0.8611, 0.2805, 0.7941, 0.5268, 0.686, 0.6446, 0.686, 0.6446, 0.7311, 0.6446, 0.7311, 0.5268, 0.7311, 0.5268, 0.686, 0.5268, 0.6408, 0.6446, 0.6408, 0.6446, 0.686, 0.6446, 0.686, 0.5268, 0.686, 0.5268, 0.6408, 0.736, 0.05643, 0.758, 0.0384, 0.7849, 0.02896, 0.7849, 0.02896, 0.7162, 0.1089, 0.736, 0.05643, 0.7849, 0.02896, 0.8133, 0.02929, 0.8399, 0.03927, 0.8399, 0.03927, 0.8756, 0.08252, 0.7849, 0.02896, 0.8756, 0.08252, 0.8804, 0.1106, 0.875, 0.1386, 0.875, 0.1386, 0.8385, 0.1811, 0.8756, 0.08252, 0.8385, 0.1811, 0.8117, 0.1905, 0.7832, 0.1902, 0.7832, 0.1902, 0.7349, 0.1618, 0.8385, 0.1811, 0.8756, 0.08252, 0.8385, 0.1811, 0.7349, 0.1618, 0.7349, 0.1618, 0.7849, 0.02896, 0.8756, 0.08252, 0.7349, 0.1618, 0.7209, 0.137, 0.7162, 0.1089, 0.7162, 0.1089, 0.7849, 0.02896, 0.7349, 0.1618, 0.6947, 0.1465, 0.6882, 0.1088, 0.7162, 0.1089, 0.7162, 0.1089, 0.7209, 0.137, 0.6947, 0.1465, 0.6882, 0.1088, 0.6953, 0.07117, 0.7215, 0.0809, 0.7215, 0.0809, 0.7162, 0.1089, 0.6882, 0.1088, 0.6953, 0.07117, 0.7149, 0.0384, 0.736, 0.05643, 0.736, 0.05643, 0.7215, 0.0809, 0.6953, 0.07117, 0.7149, 0.0384, 0.7443, 0.01427, 0.758, 0.0384, 0.758, 0.0384, 0.736, 0.05643, 0.7149, 0.0384, 0.7443, 0.01427, 0.7802, 0.001621, 0.7849, 0.02896, 0.7849, 0.02896, 0.758, 0.0384, 0.7443, 0.01427, 0.7802, 0.001621, 0.8182, 0.001984, 0.8133, 0.02929, 0.8133, 0.02929, 0.7849, 0.02896, 0.7802, 0.001621, 0.8182, 0.001984, 0.8539, 0.01528, 0.8399, 0.03927, 0.8399, 0.03927, 0.8133, 0.02929, 0.8182, 0.001984, 0.8539, 0.01528, 0.8829, 0.03992, 0.8615, 0.05775, 0.8615, 0.05775, 0.8399, 0.03927, 0.8539, 0.01528, 0.8829, 0.03992, 0.9018, 0.07301, 0.8756, 0.08252, 0.8756, 0.08252, 0.8615, 0.05775, 0.8829, 0.03992, 0.9018, 0.07301, 0.9083, 0.1107, 0.8804, 0.1106, 0.8804, 0.1106, 0.8756, 0.08252, 0.9018, 0.07301, 0.9083, 0.1107, 0.9012, 0.1483, 0.875, 0.1386, 0.875, 0.1386, 0.8804, 0.1106, 0.9083, 0.1107, 0.9012, 0.1483, 0.8817, 0.1811, 0.8605, 0.1631, 0.8605, 0.1631, 0.875, 0.1386, 0.9012, 0.1483, 0.8817, 0.1811, 0.8522, 0.2052, 0.8385, 0.1811, 0.8385, 0.1811, 0.8605, 0.1631, 0.8817, 0.1811, 0.8522, 0.2052, 0.8163, 0.2178, 0.8117, 0.1905, 0.8117, 0.1905, 0.8385, 0.1811, 0.8522, 0.2052, 0.8163, 0.2178, 0.7783, 0.2175, 0.7832, 0.1902, 0.7832, 0.1902, 0.8117, 0.1905, 0.8163, 0.2178, 0.7783, 0.2175, 0.7427, 0.2042, 0.7566, 0.1802, 0.7566, 0.1802, 0.7832, 0.1902, 0.7783, 0.2175, 0.7427, 0.2042, 0.7136, 0.1796, 0.7349, 0.1618, 0.7349, 0.1618, 0.7566, 0.1802, 0.7427, 0.2042, 0.7136, 0.1796, 0.6947, 0.1465, 0.7209, 0.137, 0.7209, 0.137, 0.7349, 0.1618, 0.7136, 0.1796, 0.8237, 0.6774, 0.8239, 0.6416, 0.8717, 0.6418, 0.8717, 0.6418, 0.8716, 0.6776, 0.8237, 0.6774, 0.8239, 0.6416, 0.824, 0.6058, 0.8718, 0.6059, 0.8718, 0.6059, 0.8717, 0.6418, 0.8239, 0.6416, 0.824, 0.6058, 0.8241, 0.5699, 0.872, 0.5701, 0.872, 0.5701, 0.8718, 0.6059, 0.824, 0.6058, 0.8241, 0.5699, 0.8243, 0.5341, 0.8721, 0.5343, 0.8721, 0.5343, 0.872, 0.5701, 0.8241, 0.5699, 0.8243, 0.5341, 0.8244, 0.4982, 0.8722, 0.4984, 0.8722, 0.4984, 0.8721, 0.5343, 0.8243, 0.5341, 0.8244, 0.4982, 0.8245, 0.4624, 0.8724, 0.4626, 0.8724, 0.4626, 0.8722, 0.4984, 0.8244, 0.4982, 0.9177, 0.3633, 0.9324, 0.3314, 0.9595, 0.3387, 0.9595, 0.3387, 0.9458, 0.3742, 0.9177, 0.3633, 0.9324, 0.3314, 0.9383, 0.2982, 0.9664, 0.3005, 0.9664, 0.3005, 0.9595, 0.3387, 0.9324, 0.3314, 0.9383, 0.2982, 0.9352, 0.2632, 0.9654, 0.2625, 0.9654, 0.2625, 0.9664, 0.3005, 0.9383, 0.2982, 0.8245, 1.0, 0.8243, 0.9642, 0.8722, 0.9639, 0.8722, 0.9639, 0.8724, 0.9997, 0.8245, 1.0, 0.8243, 0.9642, 0.8241, 0.9283, 0.872, 0.9281, 0.872, 0.9281, 0.8722, 0.9639, 0.8243, 0.9642, 0.8241, 0.9283, 0.8239, 0.8925, 0.8718, 0.8922, 0.8718, 0.8922, 0.872, 0.9281, 0.8241, 0.9283, 0.8239, 0.8925, 0.8237, 0.8566, 0.8716, 0.8564, 0.8716, 0.8564, 0.8718, 0.8922, 0.8239, 0.8925, 0.8237, 0.8566, 0.8235, 0.8208, 0.8714, 0.8205, 0.8714, 0.8205, 0.8716, 0.8564, 0.8237, 0.8566, 0.8235, 0.8208, 0.8233, 0.785, 0.8712, 0.7939, 0.8712, 0.7939, 0.8714, 0.8205, 0.8235, 0.8208, 0.8233, 0.785, 0.8235, 0.7491, 0.8713, 0.7493, 0.8713, 0.7493, 0.8712, 0.7939, 0.8233, 0.785, 0.8235, 0.7491, 0.8236, 0.7133, 0.8714, 0.7135, 0.8714, 0.7135, 0.8713, 0.7493, 0.8235, 0.7491, 0.8236, 0.7133, 0.8237, 0.6774, 0.8716, 0.6776, 0.8716, 0.6776, 0.8714, 0.7135, 0.8236, 0.7133, 0.4939, 0.6362, 0.4939, 0.6003, 0.5268, 0.5957, 0.5268, 0.5957, 0.5268, 0.6408, 0.4939, 0.6362, 0.4939, 0.591, 0.4939, 0.5552, 0.5268, 0.5505, 0.5268, 0.5505, 0.5268, 0.5957, 0.4939, 0.591, 0.4939, 0.5458, 0.4939, 0.51, 0.5268, 0.5053, 0.5268, 0.5053, 0.5268, 0.5505, 0.4939, 0.5458, 0.4939, 0.5007, 0.4939, 0.4648, 0.5268, 0.4602, 0.5268, 0.4602, 0.5268, 0.5053, 0.4939, 0.5007, 0.4939, 0.4555, 0.4939, 0.4197, 0.5268, 0.415, 0.5268, 0.415, 0.5268, 0.4602, 0.4939, 0.4555, 0.1505, 0.6316, 0.1627, 0.6653, 0.1334, 0.6809, 0.1334, 0.6809, 0.118, 0.6385, 0.1505, 0.6316, 0.4791, 0.7686, 0.4939, 0.7265, 0.5268, 0.7311, 0.5268, 0.7311, 0.4964, 0.7909, 0.4791, 0.7686, 0.4939, 0.7265, 0.4939, 0.6906, 0.5268, 0.686, 0.5268, 0.686, 0.5268, 0.7311, 0.4939, 0.7265, 0.4939, 0.6813, 0.4939, 0.6455, 0.5268, 0.6408, 0.5268, 0.6408, 0.5268, 0.686, 0.4939, 0.6813, 0.2202, 0.661, 0.2805, 0.6316, 0.2805, 0.7941, 0.2805, 0.7941, 0.2202, 0.8235, 0.2202, 0.661, 0.3983, 0.6316, 0.3983, 0.7941, 0.2805, 0.7941, 0.2805, 0.7941, 0.2805, 0.6316, 0.3983, 0.6316, 0.824, 0.4011, 0.8404, 0.3693, 0.9324, 0.3314, 0.9324, 0.3314, 0.9177, 0.3633, 0.824, 0.4011, 0.8404, 0.3693, 0.8456, 0.334, 0.9383, 0.2982, 0.9383, 0.2982, 0.9324, 0.3314, 0.8404, 0.3693, 0.8456, 0.334, 0.84, 0.2985, 0.9352, 0.2632, 0.9352, 0.2632, 0.9383, 0.2982, 0.8456, 0.334, 0.84, 0.2985, 0.8233, 0.2533, 0.9253, 0.2365, 0.9253, 0.2365, 0.9352, 0.2632, 0.84, 0.2985, 0.8419, 0.4454, 0.824, 0.4011, 0.9177, 0.3633, 0.9177, 0.3633, 0.9283, 0.3897, 0.8419, 0.4454, 0.1178, 0.9655, 0.002214, 0.9668, 0.002229, 0.942, 0.002229, 0.942, 0.1178, 0.9421, 0.1178, 0.9655, 0.1333, 0.8929, 0.1271, 0.8181, 0.1544, 0.876, 0.1544, 0.876, 0.1798, 0.8939, 0.1333, 0.8929, 0.1271, 0.8181, 0.1333, 0.8929, 0.1179, 0.8505, 0.1179, 0.8505, 0.118, 0.6385, 0.1271, 0.8181, 0.2932, 0.1605, 0.2932, 0.4292, 0.0006398, 0.4252, 0.0006398, 0.4252, 0.0006421, 0.1605, 0.2932, 0.1605, 0.2322, 0.5374, 0.0, 0.5355, 0.0003901, 0.4871, 0.0003901, 0.4871, 0.2929, 0.4855, 0.2322, 0.5374, 0.9215, 0.4834, 0.933, 0.4793, 0.933, 0.7652, 0.933, 0.7652, 0.9166, 0.7555, 0.9215, 0.4834, 0.917, 0.8272, 0.9325, 0.8199, 0.9294, 0.8571, 0.9294, 0.8571, 0.9203, 0.8581, 0.917, 0.8272, 0.2932, 0.4292, 0.2929, 0.4855, 0.0003901, 0.4871, 0.0003901, 0.4871, 0.0006398, 0.4252, 0.2932, 0.4292, 0.917, 0.8272, 0.9166, 0.7555, 0.933, 0.7652, 0.933, 0.7652, 0.9325, 0.8199, 0.917, 0.8272, 0.6373, 0.3506, 0.6197, 0.3482, 0.618, 0.1442, 0.618, 0.1442, 0.6647, 0.09341, 0.6373, 0.3506, 0.4806, 0.3766, 0.4795, 0.1109, 0.5816, 0.1106, 0.5816, 0.1106, 0.5825, 0.3761, 0.4806, 0.3766, 0.4791, 0.0, 0.5812, 0.01584, 0.5813, 0.04831, 0.5813, 0.04831, 0.4793, 0.04869, 0.4791, 0.0, 0.6197, 0.3482, 0.5825, 0.3761, 0.5816, 0.1106, 0.5816, 0.1106, 0.618, 0.1442, 0.6197, 0.3482, 0.9166, 0.7555, 0.8978, 0.7652, 0.9083, 0.4787, 0.9083, 0.4787, 0.9215, 0.4834, 0.9166, 0.7555, 0.9215, 0.4834, 0.9083, 0.4787, 0.9175, 0.4624, 0.9175, 0.4624, 0.9224, 0.4638, 0.9215, 0.4834, 0.4795, 0.1109, 0.4793, 0.04869, 0.5813, 0.04831, 0.5813, 0.04831, 0.5816, 0.1106, 0.4795, 0.1109, 0.6647, 0.09341, 0.618, 0.1442, 0.5816, 0.1106, 0.5816, 0.1106, 0.6237, 0.06236, 0.6647, 0.09341, 0.9166, 0.7555, 0.917, 0.8272, 0.8985, 0.8211, 0.8985, 0.8211, 0.8978, 0.7652, 0.9166, 0.7555, 0.2932, 0.1605, 0.0006421, 0.1605, 0.0006421, 0.1157, 0.0006421, 0.1157, 0.239, 0.1157, 0.2932, 0.1605, 0.9264, 0.4624, 0.933, 0.4793, 0.9215, 0.4834, 0.9215, 0.4834, 0.9224, 0.4638, 0.9264, 0.4624, 0.6261, 0.3896, 0.5825, 0.3761, 0.6197, 0.3482, 0.6197, 0.3482, 0.6373, 0.3506, 0.6261, 0.3896, 0.9088, 0.8612, 0.8985, 0.8211, 0.917, 0.8272, 0.917, 0.8272, 0.9203, 0.8581, 0.9088, 0.8612, 0.2925, 0.5379, 0.292, 0.6062, 0.2313, 0.6057, 0.2313, 0.6057, 0.2322, 0.5374, 0.2925, 0.5379, 0.7788, 0.582, 0.7762, 0.5114, 0.7874, 0.5111, 0.7874, 0.5111, 0.7909, 0.6075, 0.7788, 0.582, 0.7587, 0.6466, 0.7048, 0.6537, 0.6969, 0.5916, 0.6969, 0.5916, 0.7494, 0.587, 0.7587, 0.6466, 0.7464, 0.4027, 0.6901, 0.4035, 0.6906, 0.2365, 0.6906, 0.2365, 0.7474, 0.2369, 0.7464, 0.4027, 0.7788, 0.582, 0.7494, 0.587, 0.7471, 0.5137, 0.7471, 0.5137, 0.7762, 0.5114, 0.7788, 0.582, 0.7823, 0.6118, 0.7587, 0.6466, 0.7494, 0.587, 0.7494, 0.587, 0.7788, 0.582, 0.7823, 0.6118, 0.7787, 0.2846, 0.7979, 0.2907, 0.7959, 0.4048, 0.7959, 0.4048, 0.7766, 0.4044, 0.7787, 0.2846, 0.7494, 0.587, 0.6969, 0.5916, 0.6933, 0.5149, 0.6933, 0.5149, 0.7471, 0.5137, 0.7494, 0.587, 0.7464, 0.4027, 0.7474, 0.2369, 0.7787, 0.2846, 0.7787, 0.2846, 0.7766, 0.4044, 0.7464, 0.4027, 0.7754, 0.4942, 0.7747, 0.4221, 0.7782, 0.4221, 0.7782, 0.4221, 0.7788, 0.4943, 0.7754, 0.4942, 0.7486, 0.4957, 0.6925, 0.4961, 0.6908, 0.4228, 0.6908, 0.4228, 0.7476, 0.4212, 0.7486, 0.4957, 0.7486, 0.4957, 0.7476, 0.4212, 0.7747, 0.4221, 0.7747, 0.4221, 0.7754, 0.4942, 0.7486, 0.4957, 0.7858, 0.5054, 0.7762, 0.5114, 0.7754, 0.4942, 0.7754, 0.4942, 0.7785, 0.4932, 0.7858, 0.5054, 0.7762, 0.5114, 0.7471, 0.5137, 0.7486, 0.4957, 0.7486, 0.4957, 0.7754, 0.4942, 0.7762, 0.5114, 0.6933, 0.5149, 0.6925, 0.4961, 0.7486, 0.4957, 0.7486, 0.4957, 0.7471, 0.5137, 0.6933, 0.5149, 0.7464, 0.4027, 0.7766, 0.4044, 0.7747, 0.4221, 0.7747, 0.4221, 0.7476, 0.4212, 0.7464, 0.4027, 0.7766, 0.4044, 0.7927, 0.4154, 0.778, 0.4232, 0.778, 0.4232, 0.7747, 0.4221, 0.7766, 0.4044, 0.5732, 0.8409, 0.5212, 0.8409, 0.5212, 0.8164, 0.5212, 0.8164, 0.5732, 0.8164, 0.5732, 0.8409, 0.5732, 0.9291, 0.5732, 0.9617, 0.5212, 0.9617, 0.5212, 0.9617, 0.5212, 0.9291, 0.5732, 0.9291, 0.5889, 0.8487, 0.6098, 0.8487, 0.6153, 0.9213, 0.6153, 0.9213, 0.5834, 0.9158, 0.5889, 0.8487, 0.4846, 0.8487, 0.5055, 0.8487, 0.511, 0.8542, 0.511, 0.8542, 0.5055, 0.9213, 0.4846, 0.8487, 0.5212, 0.8523, 0.5732, 0.8523, 0.5732, 0.9176, 0.5732, 0.9176, 0.5212, 0.9176, 0.5212, 0.8523, 0.5732, 0.8409, 0.5732, 0.8523, 0.5212, 0.8523, 0.5212, 0.8523, 0.5212, 0.8409, 0.5732, 0.8409, 0.5212, 0.9291, 0.5212, 0.9176, 0.5732, 0.9176, 0.5732, 0.9176, 0.5732, 0.9291, 0.5212, 0.9291, 0.5732, 0.8409, 0.5732, 0.8164, 0.5834, 0.8182, 0.5834, 0.8182, 0.5834, 0.8391, 0.5732, 0.8409, 0.5732, 0.9617, 0.5732, 0.9291, 0.5834, 0.9309, 0.5834, 0.9309, 0.5834, 0.9573, 0.5732, 0.9617, 0.5732, 0.9291, 0.5732, 0.9176, 0.5834, 0.9195, 0.5834, 0.9195, 0.5834, 0.9272, 0.5732, 0.9291, 0.5732, 0.9176, 0.5732, 0.8523, 0.5834, 0.8542, 0.5834, 0.8542, 0.5834, 0.9158, 0.5732, 0.9176, 0.5732, 0.8523, 0.5732, 0.8409, 0.5834, 0.8427, 0.5834, 0.8427, 0.5834, 0.8505, 0.5732, 0.8523, 0.5212, 0.8164, 0.5212, 0.8409, 0.511, 0.8391, 0.511, 0.8391, 0.511, 0.8182, 0.5212, 0.8164, 0.5212, 0.8409, 0.5212, 0.8523, 0.511, 0.8505, 0.511, 0.8505, 0.511, 0.8427, 0.5212, 0.8409, 0.5212, 0.8523, 0.5212, 0.9176, 0.511, 0.9158, 0.511, 0.9158, 0.511, 0.8542, 0.5212, 0.8523, 0.5212, 0.9176, 0.5212, 0.9291, 0.511, 0.9272, 0.511, 0.9272, 0.511, 0.9195, 0.5212, 0.9176, 0.5212, 0.9291, 0.5212, 0.9617, 0.511, 0.9573, 0.511, 0.9573, 0.511, 0.9309, 0.5212, 0.9291, 0.7713, 0.7699, 0.7713, 0.6792, 0.7947, 0.6792, 0.7947, 0.6792, 0.7946, 0.7699, 0.7713, 0.7699, 0.7521, 0.7699, 0.7521, 0.6792, 0.7713, 0.6792, 0.7713, 0.6792, 0.7713, 0.7699, 0.7521, 0.7699, 0.7329, 0.7699, 0.7329, 0.6792, 0.7521, 0.6792, 0.7521, 0.6792, 0.7521, 0.7699, 0.7329, 0.7699, 0.7137, 0.7699, 0.7137, 0.6792, 0.7329, 0.6792, 0.7329, 0.6792, 0.7329, 0.7699, 0.7137, 0.7699, 0.6901, 0.7699, 0.6901, 0.6792, 0.7137, 0.6792, 0.7137, 0.6792, 0.7137, 0.7699, 0.6901, 0.7699, 0.7621, 0.836, 0.749, 0.8173, 0.7594, 0.8138, 0.7594, 0.8138, 0.7702, 0.8282, 0.7621, 0.836, 0.749, 0.8173, 0.7476, 0.7984, 0.7585, 0.8003, 0.7585, 0.8003, 0.7594, 0.8138, 0.749, 0.8173, 0.7476, 0.7984, 0.7557, 0.7811, 0.7643, 0.7881, 0.7643, 0.7881, 0.7585, 0.8003, 0.7476, 0.7984, 0.7557, 0.7811, 0.7713, 0.7699, 0.7754, 0.7802, 0.7754, 0.7802, 0.7643, 0.7881, 0.7557, 0.7811, 0.7713, 0.7699, 0.7946, 0.7699, 0.7916, 0.7818, 0.7916, 0.7818, 0.7754, 0.7802, 0.7713, 0.7699, 0.7594, 0.8138, 0.7754, 0.7802, 0.7916, 0.7818, 0.7916, 0.7818, 0.7702, 0.8282, 0.7594, 0.8138, 0.7585, 0.8003, 0.7643, 0.7881, 0.7754, 0.7802, 0.7754, 0.7802, 0.7594, 0.8138, 0.7585, 0.8003, 0.118, 0.6385, 0.1179, 0.8505, 0.002284, 0.8504, 0.002284, 0.8504, 0.002409, 0.6384, 0.118, 0.6385, 0.3854, 0.469, 0.3329, 0.469, 0.2932, 0.4292, 0.2932, 0.4292, 0.3379, 0.1605, 0.3854, 0.469, 0.4537, 0.469, 0.3854, 0.469, 0.3379, 0.1605, 0.3379, 0.1605, 0.4537, 0.1605, 0.4537, 0.469, 0.2932, 0.1157, 0.239, 0.1157, 0.2409, 0.0, 0.2409, 0.0, 0.2932, 0.0, 0.2932, 0.1157, 0.6901, 0.4035, 0.7464, 0.4027, 0.7476, 0.4212, 0.7476, 0.4212, 0.6908, 0.4228, 0.6901, 0.4035, 0.8399, 0.03927, 0.8615, 0.05775, 0.8756, 0.08252, 0.875, 0.1386, 0.8605, 0.1631, 0.8385, 0.1811, 0.7832, 0.1902, 0.7566, 0.1802, 0.7349, 0.1618, 0.7215, 0.0809, 0.736, 0.05643, 0.7162, 0.1089, 0.118, 0.6385, 0.1334, 0.6809, 0.1271, 0.8181, 0.1948, 0.8759, 0.1798, 0.8939, 0.1544, 0.876, 0.6237, 0.06236, 0.6563, 0.05488, 0.6647, 0.09341, 0.239, 0.1157, 0.2932, 0.1157, 0.2932, 0.1605, 0.2929, 0.4855, 0.2925, 0.5379, 0.2322, 0.5374, 0.6153, 0.9213, 0.5889, 0.9213, 0.5834, 0.9158, 0.5834, 0.8542, 0.5889, 0.8487, 0.5834, 0.9158, 0.511, 0.8542, 0.511, 0.9158, 0.5055, 0.9213, 0.4846, 0.8487, 0.5055, 0.9213, 0.4791, 0.9213, 0.2932, 0.4292, 0.2932, 0.1605, 0.3379, 0.1605, 0.5268, 0.5957, 0.5268, 0.6408, 0.6446, 0.6408, 0.6446, 0.6408, 0.6446, 0.5957, 0.5268, 0.5957, 0.5268, 0.5505, 0.5268, 0.5957, 0.6446, 0.5957, 0.6446, 0.5957, 0.6446, 0.5505, 0.5268, 0.5505, 0.5268, 0.5053, 0.5268, 0.5505, 0.6446, 0.5505, 0.6446, 0.5505, 0.6446, 0.5053, 0.5268, 0.5053, 0.5268, 0.4602, 0.5268, 0.5053, 0.6446, 0.5053, 0.6446, 0.5053, 0.6446, 0.4602, 0.5268, 0.4602, 0.5268, 0.415, 0.5268, 0.4602, 0.6446, 0.4602, 0.6446, 0.4602, 0.6446, 0.415, 0.5268, 0.415, 0.1178, 0.8956, 0.1179, 0.8505, 0.002284, 0.8504, 0.002284, 0.8504, 0.002257, 0.8956, 0.1178, 0.8956, 0.1178, 0.9421, 0.1178, 0.8956, 0.002257, 0.8956, 0.002257, 0.8956, 0.002229, 0.942, 0.1178, 0.9421, 0.2805, 0.7941, 0.2803, 0.8611, 0.3983, 0.8498, 0.3983, 0.8498, 0.3983, 0.7941, 0.2805, 0.7941, 0.5268, 0.686, 0.5268, 0.7311, 0.6446, 0.7311, 0.6446, 0.7311, 0.6446, 0.686, 0.5268, 0.686, 0.5268, 0.6408, 0.5268, 0.686, 0.6446, 0.686, 0.6446, 0.686, 0.6446, 0.6408, 0.5268, 0.6408, 0.736, 0.05643, 0.7162, 0.1089, 0.7849, 0.02896, 0.7849, 0.02896, 0.758, 0.0384, 0.736, 0.05643, 0.7849, 0.02896, 0.8756, 0.08252, 0.8399, 0.03927, 0.8399, 0.03927, 0.8133, 0.02929, 0.7849, 0.02896, 0.8756, 0.08252, 0.8385, 0.1811, 0.875, 0.1386, 0.875, 0.1386, 0.8804, 0.1106, 0.8756, 0.08252, 0.8385, 0.1811, 0.7349, 0.1618, 0.7832, 0.1902, 0.7832, 0.1902, 0.8117, 0.1905, 0.8385, 0.1811, 0.8756, 0.08252, 0.7849, 0.02896, 0.7349, 0.1618, 0.7349, 0.1618, 0.8385, 0.1811, 0.8756, 0.08252, 0.7349, 0.1618, 0.7849, 0.02896, 0.7162, 0.1089, 0.7162, 0.1089, 0.7209, 0.137, 0.7349, 0.1618, 0.6947, 0.1465, 0.7209, 0.137, 0.7162, 0.1089, 0.7162, 0.1089, 0.6882, 0.1088, 0.6947, 0.1465, 0.6882, 0.1088, 0.7162, 0.1089, 0.7215, 0.0809, 0.7215, 0.0809, 0.6953, 0.07117, 0.6882, 0.1088, 0.6953, 0.07117, 0.7215, 0.0809, 0.736, 0.05643, 0.736, 0.05643, 0.7149, 0.0384, 0.6953, 0.07117, 0.7149, 0.0384, 0.736, 0.05643, 0.758, 0.0384, 0.758, 0.0384, 0.7443, 0.01427, 0.7149, 0.0384, 0.7443, 0.01427, 0.758, 0.0384, 0.7849, 0.02896, 0.7849, 0.02896, 0.7802, 0.001621, 0.7443, 0.01427, 0.7802, 0.001621, 0.7849, 0.02896, 0.8133, 0.02929, 0.8133, 0.02929, 0.8182, 0.001984, 0.7802, 0.001621, 0.8182, 0.001984, 0.8133, 0.02929, 0.8399, 0.03927, 0.8399, 0.03927, 0.8539, 0.01528, 0.8182, 0.001984, 0.8539, 0.01528, 0.8399, 0.03927, 0.8615, 0.05775, 0.8615, 0.05775, 0.8829, 0.03992, 0.8539, 0.01528, 0.8829, 0.03992, 0.8615, 0.05775, 0.8756, 0.08252, 0.8756, 0.08252, 0.9018, 0.07301, 0.8829, 0.03992, 0.9018, 0.07301, 0.8756, 0.08252, 0.8804, 0.1106, 0.8804, 0.1106, 0.9083, 0.1107, 0.9018, 0.07301, 0.9083, 0.1107, 0.8804, 0.1106, 0.875, 0.1386, 0.875, 0.1386, 0.9012, 0.1483, 0.9083, 0.1107, 0.9012, 0.1483, 0.875, 0.1386, 0.8605, 0.1631, 0.8605, 0.1631, 0.8817, 0.1811, 0.9012, 0.1483, 0.8817, 0.1811, 0.8605, 0.1631, 0.8385, 0.1811, 0.8385, 0.1811, 0.8522, 0.2052, 0.8817, 0.1811, 0.8522, 0.2052, 0.8385, 0.1811, 0.8117, 0.1905, 0.8117, 0.1905, 0.8163, 0.2178, 0.8522, 0.2052, 0.8163, 0.2178, 0.8117, 0.1905, 0.7832, 0.1902, 0.7832, 0.1902, 0.7783, 0.2175, 0.8163, 0.2178, 0.7783, 0.2175, 0.7832, 0.1902, 0.7566, 0.1802, 0.7566, 0.1802, 0.7427, 0.2042, 0.7783, 0.2175, 0.7427, 0.2042, 0.7566, 0.1802, 0.7349, 0.1618, 0.7349, 0.1618, 0.7136, 0.1796, 0.7427, 0.2042, 0.7136, 0.1796, 0.7349, 0.1618, 0.7209, 0.137, 0.7209, 0.137, 0.6947, 0.1465, 0.7136, 0.1796, 0.8237, 0.6774, 0.8716, 0.6776, 0.8717, 0.6418, 0.8717, 0.6418, 0.8239, 0.6416, 0.8237, 0.6774, 0.8239, 0.6416, 0.8717, 0.6418, 0.8718, 0.6059, 0.8718, 0.6059, 0.824, 0.6058, 0.8239, 0.6416, 0.824, 0.6058, 0.8718, 0.6059, 0.872, 0.5701, 0.872, 0.5701, 0.8241, 0.5699, 0.824, 0.6058, 0.8241, 0.5699, 0.872, 0.5701, 0.8721, 0.5343, 0.8721, 0.5343, 0.8243, 0.5341, 0.8241, 0.5699, 0.8243, 0.5341, 0.8721, 0.5343, 0.8722, 0.4984, 0.8722, 0.4984, 0.8244, 0.4982, 0.8243, 0.5341, 0.8244, 0.4982, 0.8722, 0.4984, 0.8724, 0.4626, 0.8724, 0.4626, 0.8245, 0.4624, 0.8244, 0.4982, 0.9177, 0.3633, 0.9458, 0.3742, 0.9595, 0.3387, 0.9595, 0.3387, 0.9324, 0.3314, 0.9177, 0.3633, 0.9324, 0.3314, 0.9595, 0.3387, 0.9664, 0.3005, 0.9664, 0.3005, 0.9383, 0.2982, 0.9324, 0.3314, 0.9383, 0.2982, 0.9664, 0.3005, 0.9654, 0.2625, 0.9654, 0.2625, 0.9352, 0.2632, 0.9383, 0.2982, 0.8245, 1.0, 0.8724, 0.9997, 0.8722, 0.9639, 0.8722, 0.9639, 0.8243, 0.9642, 0.8245, 1.0, 0.8243, 0.9642, 0.8722, 0.9639, 0.872, 0.9281, 0.872, 0.9281, 0.8241, 0.9283, 0.8243, 0.9642, 0.8241, 0.9283, 0.872, 0.9281, 0.8718, 0.8922, 0.8718, 0.8922, 0.8239, 0.8925, 0.8241, 0.9283, 0.8239, 0.8925, 0.8718, 0.8922, 0.8716, 0.8564, 0.8716, 0.8564, 0.8237, 0.8566, 0.8239, 0.8925, 0.8237, 0.8566, 0.8716, 0.8564, 0.8714, 0.8205, 0.8714, 0.8205, 0.8235, 0.8208, 0.8237, 0.8566, 0.8235, 0.8208, 0.8714, 0.8205, 0.8712, 0.7939, 0.8712, 0.7939, 0.8233, 0.785, 0.8235, 0.8208, 0.8233, 0.785, 0.8712, 0.7939, 0.8713, 0.7493, 0.8713, 0.7493, 0.8235, 0.7491, 0.8233, 0.785, 0.8235, 0.7491, 0.8713, 0.7493, 0.8714, 0.7135, 0.8714, 0.7135, 0.8236, 0.7133, 0.8235, 0.7491, 0.8236, 0.7133, 0.8714, 0.7135, 0.8716, 0.6776, 0.8716, 0.6776, 0.8237, 0.6774, 0.8236, 0.7133, 0.4939, 0.6362, 0.5268, 0.6408, 0.5268, 0.5957, 0.5268, 0.5957, 0.4939, 0.6003, 0.4939, 0.6362, 0.4939, 0.591, 0.5268, 0.5957, 0.5268, 0.5505, 0.5268, 0.5505, 0.4939, 0.5552, 0.4939, 0.591, 0.4939, 0.5458, 0.5268, 0.5505, 0.5268, 0.5053, 0.5268, 0.5053, 0.4939, 0.51, 0.4939, 0.5458, 0.4939, 0.5007, 0.5268, 0.5053, 0.5268, 0.4602, 0.5268, 0.4602, 0.4939, 0.4648, 0.4939, 0.5007, 0.4939, 0.4555, 0.5268, 0.4602, 0.5268, 0.415, 0.5268, 0.415, 0.4939, 0.4197, 0.4939, 0.4555, 0.1505, 0.6316, 0.118, 0.6385, 0.1334, 0.6809, 0.1334, 0.6809, 0.1627, 0.6653, 0.1505, 0.6316, 0.4791, 0.7686, 0.4964, 0.7909, 0.5268, 0.7311, 0.5268, 0.7311, 0.4939, 0.7265, 0.4791, 0.7686, 0.4939, 0.7265, 0.5268, 0.7311, 0.5268, 0.686, 0.5268, 0.686, 0.4939, 0.6906, 0.4939, 0.7265, 0.4939, 0.6813, 0.5268, 0.686, 0.5268, 0.6408, 0.5268, 0.6408, 0.4939, 0.6455, 0.4939, 0.6813, 0.2202, 0.661, 0.2202, 0.8235, 0.2805, 0.7941, 0.2805, 0.7941, 0.2805, 0.6316, 0.2202, 0.661, 0.3983, 0.6316, 0.2805, 0.6316, 0.2805, 0.7941, 0.2805, 0.7941, 0.3983, 0.7941, 0.3983, 0.6316, 0.824, 0.4011, 0.9177, 0.3633, 0.9324, 0.3314, 0.9324, 0.3314, 0.8404, 0.3693, 0.824, 0.4011, 0.8404, 0.3693, 0.9324, 0.3314, 0.9383, 0.2982, 0.9383, 0.2982, 0.8456, 0.334, 0.8404, 0.3693, 0.8456, 0.334, 0.9383, 0.2982, 0.9352, 0.2632, 0.9352, 0.2632, 0.84, 0.2985, 0.8456, 0.334, 0.84, 0.2985, 0.9352, 0.2632, 0.9253, 0.2365, 0.9253, 0.2365, 0.8233, 0.2533, 0.84, 0.2985, 0.8419, 0.4454, 0.9283, 0.3897, 0.9177, 0.3633, 0.9177, 0.3633, 0.824, 0.4011, 0.8419, 0.4454, 0.1178, 0.9655, 0.1178, 0.9421, 0.002229, 0.942, 0.002229, 0.942, 0.002214, 0.9668, 0.1178, 0.9655, 0.1333, 0.8929, 0.1798, 0.8939, 0.1544, 0.876, 0.1544, 0.876, 0.1271, 0.8181, 0.1333, 0.8929, 0.1271, 0.8181, 0.118, 0.6385, 0.1179, 0.8505, 0.1179, 0.8505, 0.1333, 0.8929, 0.1271, 0.8181, 0.2932, 0.1605, 0.0006421, 0.1605, 0.0006398, 0.4252, 0.0006398, 0.4252, 0.2932, 0.4292, 0.2932, 0.1605, 0.2322, 0.5374, 0.2929, 0.4855, 0.0003901, 0.4871, 0.0003901, 0.4871, 0.0, 0.5355, 0.2322, 0.5374, 0.9215, 0.4834, 0.9166, 0.7555, 0.933, 0.7652, 0.933, 0.7652, 0.933, 0.4793, 0.9215, 0.4834, 0.917, 0.8272, 0.9203, 0.8581, 0.9294, 0.8571, 0.9294, 0.8571, 0.9325, 0.8199, 0.917, 0.8272, 0.2932, 0.4292, 0.0006398, 0.4252, 0.0003901, 0.4871, 0.0003901, 0.4871, 0.2929, 0.4855, 0.2932, 0.4292, 0.917, 0.8272, 0.9325, 0.8199, 0.933, 0.7652, 0.933, 0.7652, 0.9166, 0.7555, 0.917, 0.8272, 0.6373, 0.3506, 0.6647, 0.09341, 0.618, 0.1442, 0.618, 0.1442, 0.6197, 0.3482, 0.6373, 0.3506, 0.4806, 0.3766, 0.5825, 0.3761, 0.5816, 0.1106, 0.5816, 0.1106, 0.4795, 0.1109, 0.4806, 0.3766, 0.4791, 0.0, 0.4793, 0.04869, 0.5813, 0.04831, 0.5813, 0.04831, 0.5812, 0.01584, 0.4791, 0.0, 0.6197, 0.3482, 0.618, 0.1442, 0.5816, 0.1106, 0.5816, 0.1106, 0.5825, 0.3761, 0.6197, 0.3482, 0.9166, 0.7555, 0.9215, 0.4834, 0.9083, 0.4787, 0.9083, 0.4787, 0.8978, 0.7652, 0.9166, 0.7555, 0.9215, 0.4834, 0.9224, 0.4638, 0.9175, 0.4624, 0.9175, 0.4624, 0.9083, 0.4787, 0.9215, 0.4834, 0.4795, 0.1109, 0.5816, 0.1106, 0.5813, 0.04831, 0.5813, 0.04831, 0.4793, 0.04869, 0.4795, 0.1109, 0.6647, 0.09341, 0.6237, 0.06236, 0.5816, 0.1106, 0.5816, 0.1106, 0.618, 0.1442, 0.6647, 0.09341, 0.9166, 0.7555, 0.8978, 0.7652, 0.8985, 0.8211, 0.8985, 0.8211, 0.917, 0.8272, 0.9166, 0.7555, 0.2932, 0.1605, 0.239, 0.1157, 0.0006421, 0.1157, 0.0006421, 0.1157, 0.0006421, 0.1605, 0.2932, 0.1605, 0.9264, 0.4624, 0.9224, 0.4638, 0.9215, 0.4834, 0.9215, 0.4834, 0.933, 0.4793, 0.9264, 0.4624, 0.6261, 0.3896, 0.6373, 0.3506, 0.6197, 0.3482, 0.6197, 0.3482, 0.5825, 0.3761, 0.6261, 0.3896, 0.9088, 0.8612, 0.9203, 0.8581, 0.917, 0.8272, 0.917, 0.8272, 0.8985, 0.8211, 0.9088, 0.8612, 0.2925, 0.5379, 0.2322, 0.5374, 0.2313, 0.6057, 0.2313, 0.6057, 0.292, 0.6062, 0.2925, 0.5379, 0.7788, 0.582, 0.7909, 0.6075, 0.7874, 0.5111, 0.7874, 0.5111, 0.7762, 0.5114, 0.7788, 0.582, 0.7587, 0.6466, 0.7494, 0.587, 0.6969, 0.5916, 0.6969, 0.5916, 0.7048, 0.6537, 0.7587, 0.6466, 0.7464, 0.4027, 0.7474, 0.2369, 0.6906, 0.2365, 0.6906, 0.2365, 0.6901, 0.4035, 0.7464, 0.4027, 0.7788, 0.582, 0.7762, 0.5114, 0.7471, 0.5137, 0.7471, 0.5137, 0.7494, 0.587, 0.7788, 0.582, 0.7823, 0.6118, 0.7788, 0.582, 0.7494, 0.587, 0.7494, 0.587, 0.7587, 0.6466, 0.7823, 0.6118, 0.7787, 0.2846, 0.7766, 0.4044, 0.7959, 0.4048, 0.7959, 0.4048, 0.7979, 0.2907, 0.7787, 0.2846, 0.7494, 0.587, 0.7471, 0.5137, 0.6933, 0.5149, 0.6933, 0.5149, 0.6969, 0.5916, 0.7494, 0.587, 0.7464, 0.4027, 0.7766, 0.4044, 0.7787, 0.2846, 0.7787, 0.2846, 0.7474, 0.2369, 0.7464, 0.4027, 0.7754, 0.4942, 0.7788, 0.4943, 0.7782, 0.4221, 0.7782, 0.4221, 0.7747, 0.4221, 0.7754, 0.4942, 0.7486, 0.4957, 0.7476, 0.4212, 0.6908, 0.4228, 0.6908, 0.4228, 0.6925, 0.4961, 0.7486, 0.4957, 0.7486, 0.4957, 0.7754, 0.4942, 0.7747, 0.4221, 0.7747, 0.4221, 0.7476, 0.4212, 0.7486, 0.4957, 0.7858, 0.5054, 0.7785, 0.4932, 0.7754, 0.4942, 0.7754, 0.4942, 0.7762, 0.5114, 0.7858, 0.5054, 0.7762, 0.5114, 0.7754, 0.4942, 0.7486, 0.4957, 0.7486, 0.4957, 0.7471, 0.5137, 0.7762, 0.5114, 0.6933, 0.5149, 0.7471, 0.5137, 0.7486, 0.4957, 0.7486, 0.4957, 0.6925, 0.4961, 0.6933, 0.5149, 0.7464, 0.4027, 0.7476, 0.4212, 0.7747, 0.4221, 0.7747, 0.4221, 0.7766, 0.4044, 0.7464, 0.4027, 0.7766, 0.4044, 0.7747, 0.4221, 0.778, 0.4232, 0.778, 0.4232, 0.7927, 0.4154, 0.7766, 0.4044, 0.5732, 0.8409, 0.5732, 0.8164, 0.5212, 0.8164, 0.5212, 0.8164, 0.5212, 0.8409, 0.5732, 0.8409, 0.5732, 0.9291, 0.5212, 0.9291, 0.5212, 0.9617, 0.5212, 0.9617, 0.5732, 0.9617, 0.5732, 0.9291, 0.5889, 0.8487, 0.5834, 0.9158, 0.6153, 0.9213, 0.6153, 0.9213, 0.6098, 0.8487, 0.5889, 0.8487, 0.4846, 0.8487, 0.5055, 0.9213, 0.511, 0.8542, 0.511, 0.8542, 0.5055, 0.8487, 0.4846, 0.8487, 0.5212, 0.8523, 0.5212, 0.9176, 0.5732, 0.9176, 0.5732, 0.9176, 0.5732, 0.8523, 0.5212, 0.8523, 0.5732, 0.8409, 0.5212, 0.8409, 0.5212, 0.8523, 0.5212, 0.8523, 0.5732, 0.8523, 0.5732, 0.8409, 0.5212, 0.9291, 0.5732, 0.9291, 0.5732, 0.9176, 0.5732, 0.9176, 0.5212, 0.9176, 0.5212, 0.9291, 0.5732, 0.8409, 0.5834, 0.8391, 0.5834, 0.8182, 0.5834, 0.8182, 0.5732, 0.8164, 0.5732, 0.8409, 0.5732, 0.9617, 0.5834, 0.9573, 0.5834, 0.9309, 0.5834, 0.9309, 0.5732, 0.9291, 0.5732, 0.9617, 0.5732, 0.9291, 0.5834, 0.9272, 0.5834, 0.9195, 0.5834, 0.9195, 0.5732, 0.9176, 0.5732, 0.9291, 0.5732, 0.9176, 0.5834, 0.9158, 0.5834, 0.8542, 0.5834, 0.8542, 0.5732, 0.8523, 0.5732, 0.9176, 0.5732, 0.8523, 0.5834, 0.8505, 0.5834, 0.8427, 0.5834, 0.8427, 0.5732, 0.8409, 0.5732, 0.8523, 0.5212, 0.8164, 0.511, 0.8182, 0.511, 0.8391, 0.511, 0.8391, 0.5212, 0.8409, 0.5212, 0.8164, 0.5212, 0.8409, 0.511, 0.8427, 0.511, 0.8505, 0.511, 0.8505, 0.5212, 0.8523, 0.5212, 0.8409, 0.5212, 0.8523, 0.511, 0.8542, 0.511, 0.9158, 0.511, 0.9158, 0.5212, 0.9176, 0.5212, 0.8523, 0.5212, 0.9176, 0.511, 0.9195, 0.511, 0.9272, 0.511, 0.9272, 0.5212, 0.9291, 0.5212, 0.9176, 0.5212, 0.9291, 0.511, 0.9309, 0.511, 0.9573, 0.511, 0.9573, 0.5212, 0.9617, 0.5212, 0.9291, 0.7713, 0.7699, 0.7946, 0.7699, 0.7947, 0.6792, 0.7947, 0.6792, 0.7713, 0.6792, 0.7713, 0.7699, 0.7521, 0.7699, 0.7713, 0.7699, 0.7713, 0.6792, 0.7713, 0.6792, 0.7521, 0.6792, 0.7521, 0.7699, 0.7329, 0.7699, 0.7521, 0.7699, 0.7521, 0.6792, 0.7521, 0.6792, 0.7329, 0.6792, 0.7329, 0.7699, 0.7137, 0.7699, 0.7329, 0.7699, 0.7329, 0.6792, 0.7329, 0.6792, 0.7137, 0.6792, 0.7137, 0.7699, 0.6901, 0.7699, 0.7137, 0.7699, 0.7137, 0.6792, 0.7137, 0.6792, 0.6901, 0.6792, 0.6901, 0.7699, 0.7621, 0.836, 0.7702, 0.8282, 0.7594, 0.8138, 0.7594, 0.8138, 0.749, 0.8173, 0.7621, 0.836, 0.749, 0.8173, 0.7594, 0.8138, 0.7585, 0.8003, 0.7585, 0.8003, 0.7476, 0.7984, 0.749, 0.8173, 0.7476, 0.7984, 0.7585, 0.8003, 0.7643, 0.7881, 0.7643, 0.7881, 0.7557, 0.7811, 0.7476, 0.7984, 0.7557, 0.7811, 0.7643, 0.7881, 0.7754, 0.7802, 0.7754, 0.7802, 0.7713, 0.7699, 0.7557, 0.7811, 0.7713, 0.7699, 0.7754, 0.7802, 0.7916, 0.7818, 0.7916, 0.7818, 0.7946, 0.7699, 0.7713, 0.7699, 0.7594, 0.8138, 0.7702, 0.8282, 0.7916, 0.7818, 0.7916, 0.7818, 0.7754, 0.7802, 0.7594, 0.8138, 0.7585, 0.8003, 0.7594, 0.8138, 0.7754, 0.7802, 0.7754, 0.7802, 0.7643, 0.7881, 0.7585, 0.8003, 0.118, 0.6385, 0.002409, 0.6384, 0.002284, 0.8504, 0.002284, 0.8504, 0.1179, 0.8505, 0.118, 0.6385, 0.3854, 0.469, 0.3379, 0.1605, 0.2932, 0.4292, 0.2932, 0.4292, 0.3329, 0.469, 0.3854, 0.469, 0.4537, 0.469, 0.4537, 0.1605, 0.3379, 0.1605, 0.3379, 0.1605, 0.3854, 0.469, 0.4537, 0.469, 0.2932, 0.1157, 0.2932, 0.0, 0.2409, 0.0, 0.2409, 0.0, 0.239, 0.1157, 0.2932, 0.1157, 0.6901, 0.4035, 0.6908, 0.4228, 0.7476, 0.4212, 0.7476, 0.4212, 0.7464, 0.4027, 0.6901, 0.4035, 0.8399, 0.03927, 0.8756, 0.08252, 0.8615, 0.05775, 0.875, 0.1386, 0.8385, 0.1811, 0.8605, 0.1631, 0.7832, 0.1902, 0.7349, 0.1618, 0.7566, 0.1802, 0.7215, 0.0809, 0.7162, 0.1089, 0.736, 0.05643, 0.118, 0.6385, 0.1271, 0.8181, 0.1334, 0.6809, 0.1948, 0.8759, 0.1544, 0.876, 0.1798, 0.8939, 0.6237, 0.06236, 0.6647, 0.09341, 0.6563, 0.05488, 0.239, 0.1157, 0.2932, 0.1605, 0.2932, 0.1157, 0.2929, 0.4855, 0.2322, 0.5374, 0.2925, 0.5379, 0.6153, 0.9213, 0.5834, 0.9158, 0.5889, 0.9213, 0.5834, 0.8542, 0.5834, 0.9158, 0.5889, 0.8487, 0.511, 0.8542, 0.5055, 0.9213, 0.511, 0.9158, 0.4846, 0.8487, 0.4791, 0.9213, 0.5055, 0.9213, 0.2932, 0.4292, 0.3379, 0.1605, 0.2932, 0.1605])
me_crate02.materials.append(mat_crate02)
me_crate02.use_remesh_preserve_volume = False
me_crate02.use_remesh_preserve_attributes = False
me_crate02.use_mirror_vertex_groups = False
me_crate02.update()
arm_armature = bpy.data.armatures.new('Armature')  # bones are not reproduced

# ---- objects
ob_armature = bpy.data.objects.new('Armature', arm_armature)
ob_sun = bpy.data.objects.new('Sun', light_sun)
ob_crate02 = bpy.data.objects.new('crate02', me_crate02)

# ---- transforms, parenting, visibility, modifiers, constraints
ob_armature.location = (0.0, 0.0, 0.0)
ob_armature.lineart.crease_threshold = 0.0
ob_sun.location = (0.0, 0.0, 0.0)
ob_sun.lineart.crease_threshold = 0.0
ob_crate02.location = (0.0, 0.0, 0.0)
ob_crate02.lineart.crease_threshold = 0.0
_m = ob_crate02.modifiers.new('Armature', 'ARMATURE')
_m.object = ob_armature

# ---- collection membership
col_collection_1.objects.link(ob_armature)
col_collection_1.objects.link(ob_sun)
col_collection_1.objects.link(ob_crate02)

# ---- scene / render settings (as saved in the file)
scene.frame_start = 0; scene.frame_end = 0; scene.frame_set(0)
scene.render.engine = 'BLENDER_EEVEE_NEXT'
scene.render.image_settings.exr_codec = 'NONE'
scene.render.resolution_percentage = 50
scene.render.dither_intensity = 0.0
scene.render.simplify_subdivision_render = 0
scene.render.simplify_child_particles_render = 0.0
scene.cycles.use_denoising = False
scene.cycles.samples = 128
scene.cycles.sampling_pattern = 'TABULATED_SOBOL'
scene.cycles.use_adaptive_sampling = False
scene.cycles.use_light_tree = False
scene.cycles.blur_glossy = 0.0
scene.cycles.sample_clamp_indirect = 0.0
scene.view_settings.view_transform = 'Standard'
bpy.context.view_layer.update()

# ---- added for rendering (the .blend has no active camera): camera
cam_auto = bpy.data.cameras.new('AutoCamera')
cam_auto.lens = 50.0
cam_auto.sensor_width = 36.0
cam_auto.clip_end = 2726.29
ob_auto_camera = bpy.data.objects.new('AutoCamera', cam_auto)
scene.collection.objects.link(ob_auto_camera)
ob_auto_camera.location = (149.845, -186.414, 174.932)
ob_auto_camera.rotation_euler = (1.09748, -7.21219e-08, 0.694738)
scene.camera = ob_auto_camera
bpy.context.view_layer.update()
